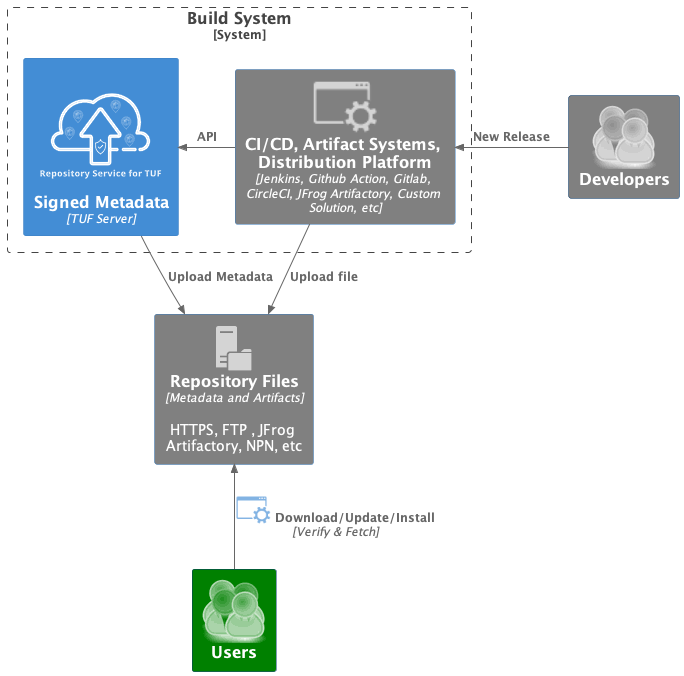

The diagram above was rendered by PlantUML. Its source (embedded in the PNG):
@startuml 1_1_rstuf.puml
!include https://raw.githubusercontent.com/plantuml-stdlib/C4-PlantUML/master/C4_Container.puml

!define osaPuml https://raw.githubusercontent.com/Crashedmind/PlantUML-opensecurityarchitecture2-icons/master
!include osaPuml/Common.puml
!include osaPuml/User/all.puml
!include <office/Servers/file_server>
!include <office/Concepts/service_application>

sprite $rstuf [125x125/16z] {
xC610000082W_QaNgG8009WTCz6QL8M1S585A8ha_T_sYavpCdYEtVwptUsRzNUX81N3yejHXZJDESzJ2b3vZI1cCq-EaD-2XiNCQYbRRRfrAwKs_I2_dbZC
jdBgbdLz_MypAxzQdgjP4x8v4jgyLZ3ErZfajb9-7Jhj8hlq77IqOZxlJ3zHZ76QbvppVAGqoYa0yQWSuEpO2laP82tcsUPgMxKCyR1nwcEnkfbHVXZcfjSo
kb6tm-ZDB0pX9WW6o44q-mdgN9goDTPbfocte6uOdYEO0lZA0TORzMTvLUTNyL9bCs4PyuoCKsGa8IUwDdN8LtdbrJAcD2W3858A04dnwaNbYz1QNYsKzu08
JTU9Yswx-YnV8nn94-KJbAHIGK8wQ3aVlgXTDoitfc5UPxWF3P4WLNmJcsqgps7JpdgZRGtqeMlJ1yGpx-f97gCjvbckU4StDp0S_-7OIgscyfIyQoyzc-Yy
T8Codr5KaI03oShpeJUtJBkT10F54vkTeULpbAxUz2z3jw9V23hb00684I3aaiYXVOlzUd0gVkYKHqGhVKuamvH22AHqjDXsF32zAoHe3puTU0-w466A1E62
sZHNQQpl2ibYLkG9qQT900CXH8-gY_RxGf9iUrRX5wkcldm06iZ1yA4Z3dNVEwqygdBmeHIG2C4NphNxw2nmC90XG0xqeUdn-yvIkQFqQjx6CZHF0cvcBsPP
xXdhXqgdoQfGnpYFBhYI55FeyrisM-LpLhDbdBu1BnM7IFdka9mJ6KcLnlmetQyk0M1FHfSGFbHB5mTIf01Tl5Pzb6zHn4Dl-7MML6yxTm0Xk_Y3kUNkuxWQ
VhKTJPiWAJtipyGf3Y_YekA9VY826GX2lETV5xyn_6gxGW5LzdUE6y_3hZgKoglXVhMOtBhYfQsrFbb5ufkuCZ0GlbVRPfIHwqswie1dAobjZ_SD4Bkw3eRV
sUuceMUrNTlMzzi6A8AzdNopgXllOoYNdvFDjhu12gHqmqtVBN_IvUApV4kjP403OWfGacyD7sqVb-vBJlpqjEEetXhS1iWDwmON7Ez5jSRwNZvPw_rEb42_
0KetXdkftaDLFIrlj4O_wVfcLd9EumOeMxKy7IJ82D9qS3mb_ZFLEU-K9j_LRoftffpGRu2cTki5BsOVd8PDupb5W_dTMa-hzrKKRWE4e-a3lshgwwfwO3iO
pobyFjmldtmb9Dm6Y4lT3cgV8lssv7Npo2ibqnGOIVZgN-xsstbibg0wZODcm4My1LiFf06wpzHryIPbtHHmkm7guhgggySE404KTIE_MT8yc0ASUAgJ4x-U
Kv34KFnn9nu_5zTvRh-xk8SxaJjoApvQzwbup2Ms1ajEetW_fr2eE8vakLiobq_5Iwy6HQ_Y0XnT44-vNS2dOUgz4r_wMU_InJt4g1tk3ocQwOOFnLLsK5LM
B-xLmz3uZUKlLony8juaWw1IT7MUUyPnlyietPhw4dd7kGbO8ElKZCTob8-P3PpPvcXN4E9Yxu_aK8zfxPxQn5CKdIaYiMNxhduIZX5ueiHlSsg5tAFpSQH-
nrdRiSh9YhEsbuPb4ThgdhP5iXs7zRFAMpX_D7APaZJI9EF8op3oO3ipvICK7tWkKeA8X2BIFMSOFJ-lW51vp7rvBL5YSUNrDz35HNF9Adz4l155_fou_Fl5
_nV_NvpguUyL7zaioc-1jbqnoEyQ-fKalml4z3qHyY_XVm3v7ENpj-ESauh3aIUt_FOmhvCCnABYOLty1In_jJyTYPQ48B28QglS_xW3EZdzrTzrlKHJwT7R
5CcTjoeTHVQbgoUdd7gI_2QLykOY1mkj-P8Y14wIeedVDPrrpinMANBNYROKA0SnbSV6SjQWR8I7wT4C6WCMleNYMK7vlLlIpJ4RhsUInHDC-MMX2A_ope0l
3-RqMB5Y0Ocvw4G1lERWiTQ4vXO9dy0fVzBATChtMemvD1g5KgW5QLG4uMbewTYU4wr6Q4sYpfALzEefuZ32CjsmJHcB6rLT6odc40czJUj7-OvvBxSuvIef
FELbWiw7HhlbXj5fQvNsWGCFURegSqfXpt3OeYBfH9LYGOAeoWa_BcUCyVtolZ0sUQWpnJFglxRvm6miUb8MFSaMIc40HcX-NqdRwdLPFGUd4XfjfDhyb0Te
ZnvKXOMsIpaheiQ26iWPsfmet2hAZI2jbfgS4xJIh2BiNc4bkPwaKKA88OLwrxZFwMRmURmBiBdSyJVK5V-7X-EJGFsZycRu2rwyUF7YnOiNNm
}

AddPersonTag("users", $sprite="osa_user_large_group", $legendText="aggregated user")

AddRelTag("validate", $textColor="orange", $lineColor="Blue", $lineStyle = DashedLine())
AddRelTag("download", $textColor="blue", $lineColor="Blue")
AddRelTag("fetch", $textColor="$ARROW_COLOR", $lineColor="$ARROW_COLOR", $sprite="service_application,scale=0.75,color=#438DD5", $legendText="Fetch")

AddContainerTag("files", $sprite="file_server", $legendText="file server container")
AddContainerTag("tuf_updater", $sprite="service_application,scale=0.5,color=#000000", $legendText="TUF Updater")
AddContainerTag("ci_cd", $sprite="service_application,scale=1.4", $legendText="CI/CD")
AddContainerTag("rstuf", $sprite="rstuf,scale=1.0", $legendText="Repository Service for TUF ")

Person(users, "Users", $tags="users") #Green
Person(developers, "Developers", $tags="users") #Grey

System_Boundary(build_systems, "Build System") {
    Container(rstuf, "Signed Metadata", "TUF Server", $tags=rstuf)
    Container(ci_cd, "CI/CD, Artifact Systems, Distribution Platform", "Jenkins, Github Action, Gitlab, CircleCI, JFrog Artifactory, Custom Solution, etc", $tags=ci_cd) #Grey
}

Container(files_repository, "Repository Files", "Metadata and Artifacts", "HTTPS, FTP , JFrog Artifactory, NPN, etc", $tags=files) #Grey


Rel_L(developers, ci_cd, "New Release")
Rel_L(ci_cd, rstuf, "API")
Rel(ci_cd, files_repository, "Upload file")
Rel(rstuf, files_repository, "Upload Metadata")
Rel_U(users, files_repository, "Download/Update/Install", "Verify & Fetch", $tags="fetch")


HIDE_STEREOTYPE()
@enduml